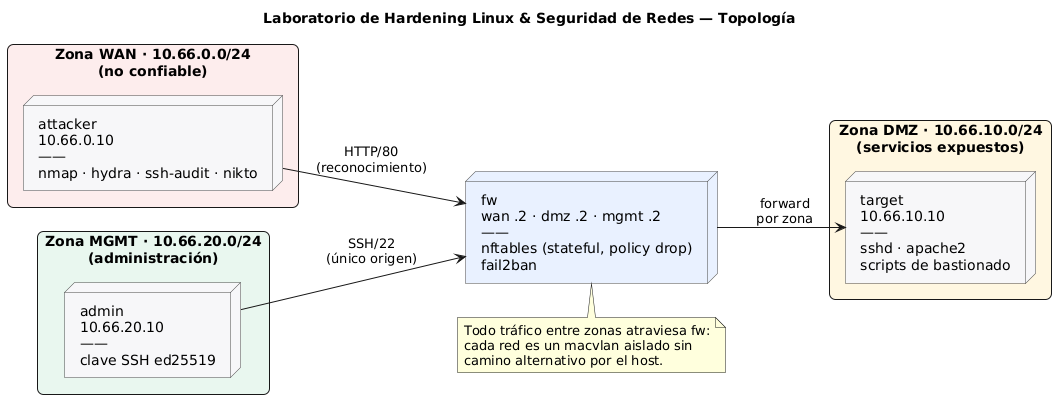

The diagram above was rendered by PlantUML. Its source (embedded in the PNG):
@startuml topologia-laboratorio
title Laboratorio de Hardening Linux & Seguridad de Redes — Topología

left to right direction
skinparam defaultFontName "DejaVu Sans"
skinparam shadowing false
skinparam rectangle {
  RoundCorner 12
}
skinparam node {
  BackgroundColor #F7F7F9
  BorderColor #444444
}

rectangle "Zona WAN · 10.66.0.0/24\n(no confiable)" as WAN #FDECEC {
  node "attacker\n10.66.0.10\n——\nnmap · hydra · ssh-audit · nikto" as attacker
}

node "fw\nwan .2 · dmz .2 · mgmt .2\n——\nnftables (stateful, policy drop)\nfail2ban" as fw #E8F0FE

rectangle "Zona DMZ · 10.66.10.0/24\n(servicios expuestos)" as DMZ #FFF6E0 {
  node "target\n10.66.10.10\n——\nsshd · apache2\nscripts de bastionado" as target
}

rectangle "Zona MGMT · 10.66.20.0/24\n(administración)" as MGMT #E9F7EF {
  node "admin\n10.66.20.10\n——\nclave SSH ed25519" as admin
}

attacker --> fw : "HTTP/80\n(reconocimiento)"
fw --> target : "forward\npor zona"
admin --> fw : "SSH/22\n(único origen)"

note bottom of fw
  Todo tráfico entre zonas atraviesa fw:
  cada red es un macvlan aislado sin
  camino alternativo por el host.
end note
@enduml